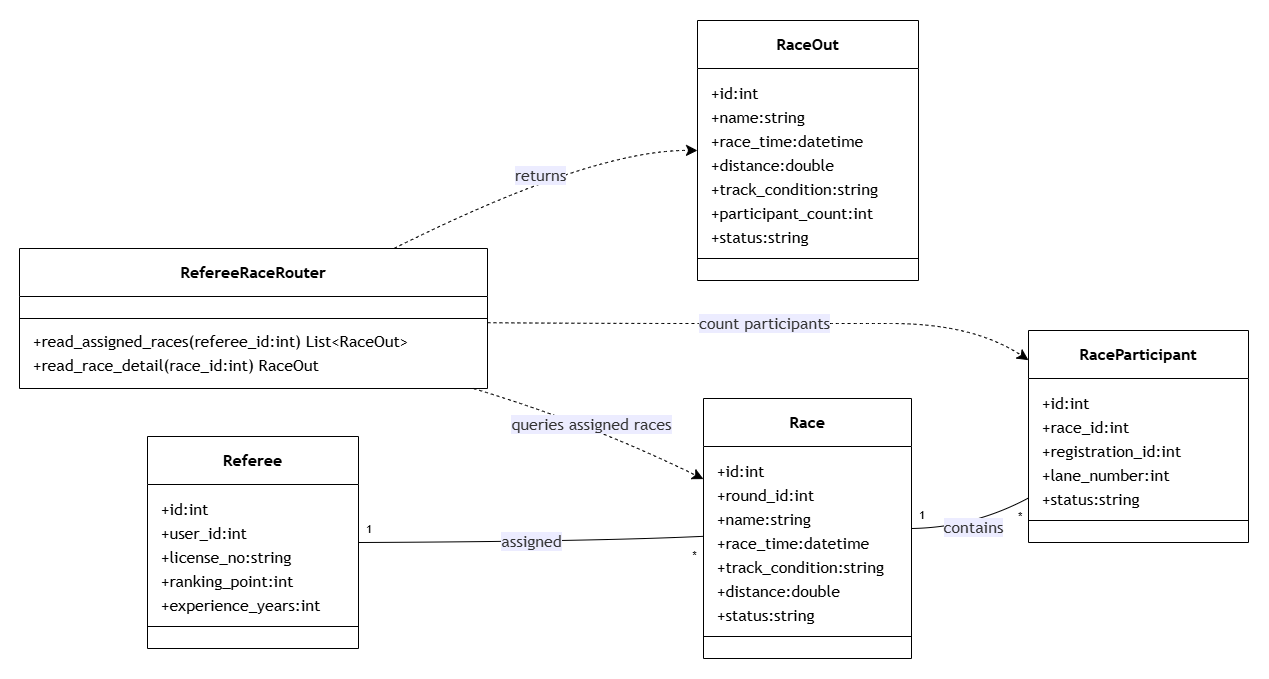

The diagram above was exported from draw.io. Its source (the exported page's mxGraphModel, read from the mxfile embedded in the PNG):
<mxGraphModel dx="1717" dy="957" grid="1" gridSize="10" guides="1" tooltips="1" connect="1" arrows="1" fold="1" page="1" pageScale="1" pageWidth="850" pageHeight="1100" math="0" shadow="0">
  <root>
    <mxCell id="0" />
    <mxCell id="1" parent="0" />
    <UserObject label="" mermaidData="{&#10;  &quot;data&quot;: &quot;classDiagram\ndirection LR\n\nclassDef whiteBox fill:#ffffff,stroke:#000000,stroke-width:1px,color:#000000\n\nclass RefereeRaceRouter:::whiteBox{\n    +read_assigned_races(referee_id:int) List~RaceOut~\n    +read_race_detail(race_id:int) RaceOut\n}\n\nclass RaceOut:::whiteBox{\n    +id:int\n    +name:string\n    +race_time:datetime\n    +distance:double\n    +track_condition:string\n    +participant_count:int\n    +status:string\n}\n\nclass Race:::whiteBox{\n    +id:int\n    +round_id:int\n    +name:string\n    +race_time:datetime\n    +track_condition:string\n    +distance:double\n    +status:string\n}\n\nclass RaceParticipant:::whiteBox{\n    +id:int\n    +race_id:int\n    +registration_id:int\n    +lane_number:int\n    +status:string\n}\n\nclass Referee:::whiteBox{\n    +id:int\n    +user_id:int\n    +license_no:string\n    +ranking_point:int\n    +experience_years:int\n}\n\nRefereeRaceRouter ..&gt; RaceOut : returns\nRefereeRaceRouter ..&gt; Race : queries assigned races\nRefereeRaceRouter ..&gt; RaceParticipant : count participants\n\nReferee \&quot;1\&quot; -- \&quot;*\&quot; Race : assigned\nRace \&quot;1\&quot; -- \&quot;*\&quot; RaceParticipant : contains\n&quot;,&#10;  &quot;config&quot;: null&#10;}" id="M8KoNFDMGqp_f_D_RaaW-1">
      <mxCell connectable="0" parent="1" style="group;transparentBounds=1;editIcon=1;lockedGroup=0;groupPadding=20;" vertex="1">
        <mxGeometry as="geometry" />
      </mxCell>
    </UserObject>
    <UserObject label="&lt;b&gt;RefereeRaceRouter&lt;/b&gt;" mermaidId="n:RefereeRaceRouter" mermaidBaseStyle="swimlane;html=1;fontStyle=0;fontSize=16;align=center;verticalAlign=middle;horizontal=1;childLayout=stackLayout;startSize=48;horizontalStack=0;resizeParent=1;resizeParentMax=0;resizeLast=0;collapsible=0;marginTop=12;marginBottom=12;stackSpacing=0;swimlaneFillColor=default;whiteSpace=wrap;fillColor=default;strokeColor=default;strokeWidth=1;fontColor=default;fontFamily=Trebuchet MS,Verdana,Arial,sans-serif;" mermaidBaseValue="&lt;b&gt;RefereeRaceRouter&lt;/b&gt;" id="M8KoNFDMGqp_f_D_RaaW-2">
      <mxCell parent="M8KoNFDMGqp_f_D_RaaW-1" style="swimlane;html=1;fontStyle=0;fontSize=16;align=center;verticalAlign=middle;horizontal=1;childLayout=stackLayout;startSize=48;horizontalStack=0;resizeParent=1;resizeParentMax=0;resizeLast=0;collapsible=0;marginTop=12;marginBottom=12;stackSpacing=0;swimlaneFillColor=default;whiteSpace=wrap;strokeWidth=1;fontFamily=Trebuchet MS,Verdana,Arial,sans-serif;" vertex="1">
        <mxGeometry height="140" width="468" x="40" y="268" as="geometry" />
      </mxCell>
    </UserObject>
    <mxCell id="M8KoNFDMGqp_f_D_RaaW-3" parent="M8KoNFDMGqp_f_D_RaaW-2" style="line;strokeWidth=1;spacingLeft=3;spacingRight=3;rotatable=0;points=[];" vertex="1">
      <mxGeometry height="20" width="468" y="60" as="geometry" />
    </mxCell>
    <mxCell id="M8KoNFDMGqp_f_D_RaaW-4" parent="M8KoNFDMGqp_f_D_RaaW-2" style="text;fontSize=16;align=left;verticalAlign=middle;spacingLeft=12;spacingRight=12;overflow=hidden;rotatable=0;points=[[0,0.5],[1,0.5]];portConstraint=eastwest;fontFamily=Trebuchet MS,Verdana,Arial,sans-serif;" value="+read_assigned_races(referee_id:int) List&lt;RaceOut&gt;" vertex="1">
      <mxGeometry height="24" width="468" y="80" as="geometry" />
    </mxCell>
    <mxCell id="M8KoNFDMGqp_f_D_RaaW-5" parent="M8KoNFDMGqp_f_D_RaaW-2" style="text;fontSize=16;align=left;verticalAlign=middle;spacingLeft=12;spacingRight=12;overflow=hidden;rotatable=0;points=[[0,0.5],[1,0.5]];portConstraint=eastwest;fontFamily=Trebuchet MS,Verdana,Arial,sans-serif;" value="+read_race_detail(race_id:int) RaceOut" vertex="1">
      <mxGeometry height="24" width="468" y="104" as="geometry" />
    </mxCell>
    <UserObject label="&lt;b&gt;RaceOut&lt;/b&gt;" mermaidId="n:RaceOut" mermaidBaseStyle="swimlane;html=1;fontStyle=0;fontSize=16;align=center;verticalAlign=middle;horizontal=1;childLayout=stackLayout;startSize=48;horizontalStack=0;resizeParent=1;resizeParentMax=0;resizeLast=0;collapsible=0;marginTop=12;marginBottom=12;stackSpacing=0;swimlaneFillColor=default;whiteSpace=wrap;fillColor=default;strokeColor=default;strokeWidth=1;fontColor=default;fontFamily=Trebuchet MS,Verdana,Arial,sans-serif;" mermaidBaseValue="&lt;b&gt;RaceOut&lt;/b&gt;" id="M8KoNFDMGqp_f_D_RaaW-6">
      <mxCell parent="M8KoNFDMGqp_f_D_RaaW-1" style="swimlane;html=1;fontStyle=0;fontSize=16;align=center;verticalAlign=middle;horizontal=1;childLayout=stackLayout;startSize=48;horizontalStack=0;resizeParent=1;resizeParentMax=0;resizeLast=0;collapsible=0;marginTop=12;marginBottom=12;stackSpacing=0;swimlaneFillColor=default;whiteSpace=wrap;strokeWidth=1;fontFamily=Trebuchet MS,Verdana,Arial,sans-serif;" vertex="1">
        <mxGeometry height="260" width="221" x="718" y="40" as="geometry" />
      </mxCell>
    </UserObject>
    <mxCell id="M8KoNFDMGqp_f_D_RaaW-7" parent="M8KoNFDMGqp_f_D_RaaW-6" style="text;fontSize=16;align=left;verticalAlign=middle;spacingLeft=12;spacingRight=12;overflow=hidden;rotatable=0;points=[[0,0.5],[1,0.5]];portConstraint=eastwest;fontFamily=Trebuchet MS,Verdana,Arial,sans-serif;" value="+id:int" vertex="1">
      <mxGeometry height="24" width="221" y="60" as="geometry" />
    </mxCell>
    <mxCell id="M8KoNFDMGqp_f_D_RaaW-8" parent="M8KoNFDMGqp_f_D_RaaW-6" style="text;fontSize=16;align=left;verticalAlign=middle;spacingLeft=12;spacingRight=12;overflow=hidden;rotatable=0;points=[[0,0.5],[1,0.5]];portConstraint=eastwest;fontFamily=Trebuchet MS,Verdana,Arial,sans-serif;" value="+name:string" vertex="1">
      <mxGeometry height="24" width="221" y="84" as="geometry" />
    </mxCell>
    <mxCell id="M8KoNFDMGqp_f_D_RaaW-9" parent="M8KoNFDMGqp_f_D_RaaW-6" style="text;fontSize=16;align=left;verticalAlign=middle;spacingLeft=12;spacingRight=12;overflow=hidden;rotatable=0;points=[[0,0.5],[1,0.5]];portConstraint=eastwest;fontFamily=Trebuchet MS,Verdana,Arial,sans-serif;" value="+race_time:datetime" vertex="1">
      <mxGeometry height="24" width="221" y="108" as="geometry" />
    </mxCell>
    <mxCell id="M8KoNFDMGqp_f_D_RaaW-10" parent="M8KoNFDMGqp_f_D_RaaW-6" style="text;fontSize=16;align=left;verticalAlign=middle;spacingLeft=12;spacingRight=12;overflow=hidden;rotatable=0;points=[[0,0.5],[1,0.5]];portConstraint=eastwest;fontFamily=Trebuchet MS,Verdana,Arial,sans-serif;" value="+distance:double" vertex="1">
      <mxGeometry height="24" width="221" y="132" as="geometry" />
    </mxCell>
    <mxCell id="M8KoNFDMGqp_f_D_RaaW-11" parent="M8KoNFDMGqp_f_D_RaaW-6" style="text;fontSize=16;align=left;verticalAlign=middle;spacingLeft=12;spacingRight=12;overflow=hidden;rotatable=0;points=[[0,0.5],[1,0.5]];portConstraint=eastwest;fontFamily=Trebuchet MS,Verdana,Arial,sans-serif;" value="+track_condition:string" vertex="1">
      <mxGeometry height="24" width="221" y="156" as="geometry" />
    </mxCell>
    <mxCell id="M8KoNFDMGqp_f_D_RaaW-12" parent="M8KoNFDMGqp_f_D_RaaW-6" style="text;fontSize=16;align=left;verticalAlign=middle;spacingLeft=12;spacingRight=12;overflow=hidden;rotatable=0;points=[[0,0.5],[1,0.5]];portConstraint=eastwest;fontFamily=Trebuchet MS,Verdana,Arial,sans-serif;" value="+participant_count:int" vertex="1">
      <mxGeometry height="24" width="221" y="180" as="geometry" />
    </mxCell>
    <mxCell id="M8KoNFDMGqp_f_D_RaaW-13" parent="M8KoNFDMGqp_f_D_RaaW-6" style="text;fontSize=16;align=left;verticalAlign=middle;spacingLeft=12;spacingRight=12;overflow=hidden;rotatable=0;points=[[0,0.5],[1,0.5]];portConstraint=eastwest;fontFamily=Trebuchet MS,Verdana,Arial,sans-serif;" value="+status:string" vertex="1">
      <mxGeometry height="24" width="221" y="204" as="geometry" />
    </mxCell>
    <mxCell id="M8KoNFDMGqp_f_D_RaaW-14" parent="M8KoNFDMGqp_f_D_RaaW-6" style="line;strokeWidth=1;spacingLeft=3;spacingRight=3;rotatable=0;points=[];" vertex="1">
      <mxGeometry height="20" width="221" y="228" as="geometry" />
    </mxCell>
    <UserObject label="&lt;b&gt;Race&lt;/b&gt;" mermaidId="n:Race" mermaidBaseStyle="swimlane;html=1;fontStyle=0;fontSize=16;align=center;verticalAlign=middle;horizontal=1;childLayout=stackLayout;startSize=48;horizontalStack=0;resizeParent=1;resizeParentMax=0;resizeLast=0;collapsible=0;marginTop=12;marginBottom=12;stackSpacing=0;swimlaneFillColor=default;whiteSpace=wrap;fillColor=default;strokeColor=default;strokeWidth=1;fontColor=default;fontFamily=Trebuchet MS,Verdana,Arial,sans-serif;" mermaidBaseValue="&lt;b&gt;Race&lt;/b&gt;" id="M8KoNFDMGqp_f_D_RaaW-15">
      <mxCell parent="M8KoNFDMGqp_f_D_RaaW-1" style="swimlane;html=1;fontStyle=0;fontSize=16;align=center;verticalAlign=middle;horizontal=1;childLayout=stackLayout;startSize=48;horizontalStack=0;resizeParent=1;resizeParentMax=0;resizeLast=0;collapsible=0;marginTop=12;marginBottom=12;stackSpacing=0;swimlaneFillColor=default;whiteSpace=wrap;strokeWidth=1;fontFamily=Trebuchet MS,Verdana,Arial,sans-serif;" vertex="1">
        <mxGeometry height="260" width="208" x="724" y="418" as="geometry" />
      </mxCell>
    </UserObject>
    <mxCell id="M8KoNFDMGqp_f_D_RaaW-16" parent="M8KoNFDMGqp_f_D_RaaW-15" style="text;fontSize=16;align=left;verticalAlign=middle;spacingLeft=12;spacingRight=12;overflow=hidden;rotatable=0;points=[[0,0.5],[1,0.5]];portConstraint=eastwest;fontFamily=Trebuchet MS,Verdana,Arial,sans-serif;" value="+id:int" vertex="1">
      <mxGeometry height="24" width="208" y="60" as="geometry" />
    </mxCell>
    <mxCell id="M8KoNFDMGqp_f_D_RaaW-17" parent="M8KoNFDMGqp_f_D_RaaW-15" style="text;fontSize=16;align=left;verticalAlign=middle;spacingLeft=12;spacingRight=12;overflow=hidden;rotatable=0;points=[[0,0.5],[1,0.5]];portConstraint=eastwest;fontFamily=Trebuchet MS,Verdana,Arial,sans-serif;" value="+round_id:int" vertex="1">
      <mxGeometry height="24" width="208" y="84" as="geometry" />
    </mxCell>
    <mxCell id="M8KoNFDMGqp_f_D_RaaW-18" parent="M8KoNFDMGqp_f_D_RaaW-15" style="text;fontSize=16;align=left;verticalAlign=middle;spacingLeft=12;spacingRight=12;overflow=hidden;rotatable=0;points=[[0,0.5],[1,0.5]];portConstraint=eastwest;fontFamily=Trebuchet MS,Verdana,Arial,sans-serif;" value="+name:string" vertex="1">
      <mxGeometry height="24" width="208" y="108" as="geometry" />
    </mxCell>
    <mxCell id="M8KoNFDMGqp_f_D_RaaW-19" parent="M8KoNFDMGqp_f_D_RaaW-15" style="text;fontSize=16;align=left;verticalAlign=middle;spacingLeft=12;spacingRight=12;overflow=hidden;rotatable=0;points=[[0,0.5],[1,0.5]];portConstraint=eastwest;fontFamily=Trebuchet MS,Verdana,Arial,sans-serif;" value="+race_time:datetime" vertex="1">
      <mxGeometry height="24" width="208" y="132" as="geometry" />
    </mxCell>
    <mxCell id="M8KoNFDMGqp_f_D_RaaW-20" parent="M8KoNFDMGqp_f_D_RaaW-15" style="text;fontSize=16;align=left;verticalAlign=middle;spacingLeft=12;spacingRight=12;overflow=hidden;rotatable=0;points=[[0,0.5],[1,0.5]];portConstraint=eastwest;fontFamily=Trebuchet MS,Verdana,Arial,sans-serif;" value="+track_condition:string" vertex="1">
      <mxGeometry height="24" width="208" y="156" as="geometry" />
    </mxCell>
    <mxCell id="M8KoNFDMGqp_f_D_RaaW-21" parent="M8KoNFDMGqp_f_D_RaaW-15" style="text;fontSize=16;align=left;verticalAlign=middle;spacingLeft=12;spacingRight=12;overflow=hidden;rotatable=0;points=[[0,0.5],[1,0.5]];portConstraint=eastwest;fontFamily=Trebuchet MS,Verdana,Arial,sans-serif;" value="+distance:double" vertex="1">
      <mxGeometry height="24" width="208" y="180" as="geometry" />
    </mxCell>
    <mxCell id="M8KoNFDMGqp_f_D_RaaW-22" parent="M8KoNFDMGqp_f_D_RaaW-15" style="text;fontSize=16;align=left;verticalAlign=middle;spacingLeft=12;spacingRight=12;overflow=hidden;rotatable=0;points=[[0,0.5],[1,0.5]];portConstraint=eastwest;fontFamily=Trebuchet MS,Verdana,Arial,sans-serif;" value="+status:string" vertex="1">
      <mxGeometry height="24" width="208" y="204" as="geometry" />
    </mxCell>
    <mxCell id="M8KoNFDMGqp_f_D_RaaW-23" parent="M8KoNFDMGqp_f_D_RaaW-15" style="line;strokeWidth=1;spacingLeft=3;spacingRight=3;rotatable=0;points=[];" vertex="1">
      <mxGeometry height="20" width="208" y="228" as="geometry" />
    </mxCell>
    <UserObject label="&lt;b&gt;RaceParticipant&lt;/b&gt;" mermaidId="n:RaceParticipant" mermaidBaseStyle="swimlane;html=1;fontStyle=0;fontSize=16;align=center;verticalAlign=middle;horizontal=1;childLayout=stackLayout;startSize=48;horizontalStack=0;resizeParent=1;resizeParentMax=0;resizeLast=0;collapsible=0;marginTop=12;marginBottom=12;stackSpacing=0;swimlaneFillColor=default;whiteSpace=wrap;fillColor=default;strokeColor=default;strokeWidth=1;fontColor=default;fontFamily=Trebuchet MS,Verdana,Arial,sans-serif;" mermaidBaseValue="&lt;b&gt;RaceParticipant&lt;/b&gt;" id="M8KoNFDMGqp_f_D_RaaW-24">
      <mxCell parent="M8KoNFDMGqp_f_D_RaaW-1" style="swimlane;html=1;fontStyle=0;fontSize=16;align=center;verticalAlign=middle;horizontal=1;childLayout=stackLayout;startSize=48;horizontalStack=0;resizeParent=1;resizeParentMax=0;resizeLast=0;collapsible=0;marginTop=12;marginBottom=12;stackSpacing=0;swimlaneFillColor=default;whiteSpace=wrap;strokeWidth=1;fontFamily=Trebuchet MS,Verdana,Arial,sans-serif;" vertex="1">
        <mxGeometry height="212" width="220" x="1049" y="350" as="geometry" />
      </mxCell>
    </UserObject>
    <mxCell id="M8KoNFDMGqp_f_D_RaaW-25" parent="M8KoNFDMGqp_f_D_RaaW-24" style="text;fontSize=16;align=left;verticalAlign=middle;spacingLeft=12;spacingRight=12;overflow=hidden;rotatable=0;points=[[0,0.5],[1,0.5]];portConstraint=eastwest;fontFamily=Trebuchet MS,Verdana,Arial,sans-serif;" value="+id:int" vertex="1">
      <mxGeometry height="24" width="220" y="60" as="geometry" />
    </mxCell>
    <mxCell id="M8KoNFDMGqp_f_D_RaaW-26" parent="M8KoNFDMGqp_f_D_RaaW-24" style="text;fontSize=16;align=left;verticalAlign=middle;spacingLeft=12;spacingRight=12;overflow=hidden;rotatable=0;points=[[0,0.5],[1,0.5]];portConstraint=eastwest;fontFamily=Trebuchet MS,Verdana,Arial,sans-serif;" value="+race_id:int" vertex="1">
      <mxGeometry height="24" width="220" y="84" as="geometry" />
    </mxCell>
    <mxCell id="M8KoNFDMGqp_f_D_RaaW-27" parent="M8KoNFDMGqp_f_D_RaaW-24" style="text;fontSize=16;align=left;verticalAlign=middle;spacingLeft=12;spacingRight=12;overflow=hidden;rotatable=0;points=[[0,0.5],[1,0.5]];portConstraint=eastwest;fontFamily=Trebuchet MS,Verdana,Arial,sans-serif;" value="+registration_id:int" vertex="1">
      <mxGeometry height="24" width="220" y="108" as="geometry" />
    </mxCell>
    <mxCell id="M8KoNFDMGqp_f_D_RaaW-28" parent="M8KoNFDMGqp_f_D_RaaW-24" style="text;fontSize=16;align=left;verticalAlign=middle;spacingLeft=12;spacingRight=12;overflow=hidden;rotatable=0;points=[[0,0.5],[1,0.5]];portConstraint=eastwest;fontFamily=Trebuchet MS,Verdana,Arial,sans-serif;" value="+lane_number:int" vertex="1">
      <mxGeometry height="24" width="220" y="132" as="geometry" />
    </mxCell>
    <mxCell id="M8KoNFDMGqp_f_D_RaaW-29" parent="M8KoNFDMGqp_f_D_RaaW-24" style="text;fontSize=16;align=left;verticalAlign=middle;spacingLeft=12;spacingRight=12;overflow=hidden;rotatable=0;points=[[0,0.5],[1,0.5]];portConstraint=eastwest;fontFamily=Trebuchet MS,Verdana,Arial,sans-serif;" value="+status:string" vertex="1">
      <mxGeometry height="24" width="220" y="156" as="geometry" />
    </mxCell>
    <mxCell id="M8KoNFDMGqp_f_D_RaaW-30" parent="M8KoNFDMGqp_f_D_RaaW-24" style="line;strokeWidth=1;spacingLeft=3;spacingRight=3;rotatable=0;points=[];" vertex="1">
      <mxGeometry height="20" width="220" y="180" as="geometry" />
    </mxCell>
    <UserObject label="&lt;b&gt;Referee&lt;/b&gt;" mermaidId="n:Referee" mermaidBaseStyle="swimlane;html=1;fontStyle=0;fontSize=16;align=center;verticalAlign=middle;horizontal=1;childLayout=stackLayout;startSize=48;horizontalStack=0;resizeParent=1;resizeParentMax=0;resizeLast=0;collapsible=0;marginTop=12;marginBottom=12;stackSpacing=0;swimlaneFillColor=default;whiteSpace=wrap;fillColor=default;strokeColor=default;strokeWidth=1;fontColor=default;fontFamily=Trebuchet MS,Verdana,Arial,sans-serif;" mermaidBaseValue="&lt;b&gt;Referee&lt;/b&gt;" id="M8KoNFDMGqp_f_D_RaaW-31">
      <mxCell parent="M8KoNFDMGqp_f_D_RaaW-1" style="swimlane;html=1;fontStyle=0;fontSize=16;align=center;verticalAlign=middle;horizontal=1;childLayout=stackLayout;startSize=48;horizontalStack=0;resizeParent=1;resizeParentMax=0;resizeLast=0;collapsible=0;marginTop=12;marginBottom=12;stackSpacing=0;swimlaneFillColor=default;whiteSpace=wrap;strokeWidth=1;fontFamily=Trebuchet MS,Verdana,Arial,sans-serif;" vertex="1">
        <mxGeometry height="212" width="211" x="168" y="456" as="geometry" />
      </mxCell>
    </UserObject>
    <mxCell id="M8KoNFDMGqp_f_D_RaaW-32" parent="M8KoNFDMGqp_f_D_RaaW-31" style="text;fontSize=16;align=left;verticalAlign=middle;spacingLeft=12;spacingRight=12;overflow=hidden;rotatable=0;points=[[0,0.5],[1,0.5]];portConstraint=eastwest;fontFamily=Trebuchet MS,Verdana,Arial,sans-serif;" value="+id:int" vertex="1">
      <mxGeometry height="24" width="211" y="60" as="geometry" />
    </mxCell>
    <mxCell id="M8KoNFDMGqp_f_D_RaaW-33" parent="M8KoNFDMGqp_f_D_RaaW-31" style="text;fontSize=16;align=left;verticalAlign=middle;spacingLeft=12;spacingRight=12;overflow=hidden;rotatable=0;points=[[0,0.5],[1,0.5]];portConstraint=eastwest;fontFamily=Trebuchet MS,Verdana,Arial,sans-serif;" value="+user_id:int" vertex="1">
      <mxGeometry height="24" width="211" y="84" as="geometry" />
    </mxCell>
    <mxCell id="M8KoNFDMGqp_f_D_RaaW-34" parent="M8KoNFDMGqp_f_D_RaaW-31" style="text;fontSize=16;align=left;verticalAlign=middle;spacingLeft=12;spacingRight=12;overflow=hidden;rotatable=0;points=[[0,0.5],[1,0.5]];portConstraint=eastwest;fontFamily=Trebuchet MS,Verdana,Arial,sans-serif;" value="+license_no:string" vertex="1">
      <mxGeometry height="24" width="211" y="108" as="geometry" />
    </mxCell>
    <mxCell id="M8KoNFDMGqp_f_D_RaaW-35" parent="M8KoNFDMGqp_f_D_RaaW-31" style="text;fontSize=16;align=left;verticalAlign=middle;spacingLeft=12;spacingRight=12;overflow=hidden;rotatable=0;points=[[0,0.5],[1,0.5]];portConstraint=eastwest;fontFamily=Trebuchet MS,Verdana,Arial,sans-serif;" value="+ranking_point:int" vertex="1">
      <mxGeometry height="24" width="211" y="132" as="geometry" />
    </mxCell>
    <mxCell id="M8KoNFDMGqp_f_D_RaaW-36" parent="M8KoNFDMGqp_f_D_RaaW-31" style="text;fontSize=16;align=left;verticalAlign=middle;spacingLeft=12;spacingRight=12;overflow=hidden;rotatable=0;points=[[0,0.5],[1,0.5]];portConstraint=eastwest;fontFamily=Trebuchet MS,Verdana,Arial,sans-serif;" value="+experience_years:int" vertex="1">
      <mxGeometry height="24" width="211" y="156" as="geometry" />
    </mxCell>
    <mxCell id="M8KoNFDMGqp_f_D_RaaW-37" parent="M8KoNFDMGqp_f_D_RaaW-31" style="line;strokeWidth=1;spacingLeft=3;spacingRight=3;rotatable=0;points=[];" vertex="1">
      <mxGeometry height="20" width="211" y="180" as="geometry" />
    </mxCell>
    <UserObject label="returns" mermaidId="e:RefereeRaceRouter-&gt;RaceOut#0" mermaidBaseStyle="curved=1;dashed=1;startArrow=none;endArrow=classic;endSize=9;strokeColor=light-dark(#333333,#cccccc);html=1;fontSize=16;labelBackgroundColor=light-dark(#ECECFF,#1f2020);fontFamily=Trebuchet MS,Verdana,Arial,sans-serif;fontColor=light-dark(#333333,#cccccc);exitX=0.8;exitY=0;entryX=0;entryY=0.5;" mermaidBaseValue="returns" id="M8KoNFDMGqp_f_D_RaaW-38">
      <mxCell edge="1" parent="M8KoNFDMGqp_f_D_RaaW-1" source="M8KoNFDMGqp_f_D_RaaW-2" style="curved=1;dashed=1;startArrow=none;endArrow=classic;endSize=9;html=1;fontSize=16;labelBackgroundColor=light-dark(#ECECFF,#1f2020);fontFamily=Trebuchet MS,Verdana,Arial,sans-serif;fontColor=light-dark(#333333,#cccccc);exitX=0.8;exitY=0;entryX=0;entryY=0.5;fixDash=1;rounded=0;" target="M8KoNFDMGqp_f_D_RaaW-6">
        <mxGeometry relative="1" as="geometry">
          <Array as="points">
            <mxPoint x="613" y="169" />
          </Array>
        </mxGeometry>
      </mxCell>
    </UserObject>
    <UserObject label="queries assigned races" mermaidId="e:RefereeRaceRouter-&gt;Race#0" mermaidBaseStyle="curved=1;dashed=1;startArrow=none;endArrow=classic;endSize=9;strokeColor=light-dark(#333333,#cccccc);html=1;fontSize=16;labelBackgroundColor=light-dark(#ECECFF,#1f2020);fontFamily=Trebuchet MS,Verdana,Arial,sans-serif;fontColor=light-dark(#333333,#cccccc);exitX=0.97;exitY=1;entryX=0;entryY=0.31;" mermaidBaseValue="queries assigned races" id="M8KoNFDMGqp_f_D_RaaW-39">
      <mxCell edge="1" parent="M8KoNFDMGqp_f_D_RaaW-1" source="M8KoNFDMGqp_f_D_RaaW-2" style="curved=1;dashed=1;startArrow=none;endArrow=classic;endSize=9;html=1;fontSize=16;labelBackgroundColor=light-dark(#ECECFF,#1f2020);fontFamily=Trebuchet MS,Verdana,Arial,sans-serif;fontColor=light-dark(#333333,#cccccc);exitX=0.97;exitY=1;entryX=0;entryY=0.31;fixDash=1;rounded=0;" target="M8KoNFDMGqp_f_D_RaaW-15">
        <mxGeometry relative="1" as="geometry">
          <Array as="points">
            <mxPoint x="613" y="444" />
          </Array>
        </mxGeometry>
      </mxCell>
    </UserObject>
    <UserObject label="count participants" mermaidId="e:RefereeRaceRouter-&gt;RaceParticipant#0" mermaidBaseStyle="curved=1;dashed=1;startArrow=none;endArrow=classic;endSize=9;strokeColor=light-dark(#333333,#cccccc);html=1;fontSize=16;labelBackgroundColor=light-dark(#ECECFF,#1f2020);fontFamily=Trebuchet MS,Verdana,Arial,sans-serif;fontColor=light-dark(#333333,#cccccc);exitX=1;exitY=0.53;entryX=0;entryY=0.14;" mermaidBaseValue="count participants" id="M8KoNFDMGqp_f_D_RaaW-40">
      <mxCell edge="1" parent="M8KoNFDMGqp_f_D_RaaW-1" source="M8KoNFDMGqp_f_D_RaaW-2" style="curved=1;dashed=1;startArrow=none;endArrow=classic;endSize=9;html=1;fontSize=16;labelBackgroundColor=light-dark(#ECECFF,#1f2020);fontFamily=Trebuchet MS,Verdana,Arial,sans-serif;fontColor=light-dark(#333333,#cccccc);exitX=1;exitY=0.53;entryX=0;entryY=0.14;fixDash=1;rounded=0;" target="M8KoNFDMGqp_f_D_RaaW-24">
        <mxGeometry relative="1" as="geometry">
          <Array as="points">
            <mxPoint x="613" y="343" />
            <mxPoint x="828" y="343" />
            <mxPoint x="994" y="343" />
          </Array>
        </mxGeometry>
      </mxCell>
    </UserObject>
    <UserObject label="assigned" mermaidId="e:Referee-&gt;Race#0" mermaidBaseStyle="curved=1;startArrow=none;endArrow=none;strokeColor=light-dark(#333333,#cccccc);html=1;fontSize=16;labelBackgroundColor=light-dark(#ECECFF,#1f2020);fontFamily=Trebuchet MS,Verdana,Arial,sans-serif;fontColor=light-dark(#333333,#cccccc);exitX=1;exitY=0.5;entryX=0;entryY=0.53;" mermaidBaseValue="assigned" id="M8KoNFDMGqp_f_D_RaaW-41">
      <mxCell edge="1" parent="M8KoNFDMGqp_f_D_RaaW-1" source="M8KoNFDMGqp_f_D_RaaW-31" style="curved=1;startArrow=none;endArrow=none;html=1;fontSize=16;labelBackgroundColor=light-dark(#ECECFF,#1f2020);fontFamily=Trebuchet MS,Verdana,Arial,sans-serif;fontColor=light-dark(#333333,#cccccc);exitX=1;exitY=0.5;entryX=0;entryY=0.53;rounded=0;" target="M8KoNFDMGqp_f_D_RaaW-15">
        <mxGeometry relative="1" as="geometry">
          <Array as="points">
            <mxPoint x="613" y="561" />
          </Array>
        </mxGeometry>
      </mxCell>
    </UserObject>
    <mxCell id="M8KoNFDMGqp_f_D_RaaW-42" parent="M8KoNFDMGqp_f_D_RaaW-41" style="edgeLabel;resizable=0;labelBackgroundColor=none;fontSize=11;spacing=8;align=left;verticalAlign=bottom;" value="1" vertex="1">
      <mxGeometry relative="1" x="-1" as="geometry" />
    </mxCell>
    <mxCell id="M8KoNFDMGqp_f_D_RaaW-43" parent="M8KoNFDMGqp_f_D_RaaW-41" style="edgeLabel;resizable=0;labelBackgroundColor=none;fontSize=11;spacing=8;align=right;verticalAlign=top;" value="*" vertex="1">
      <mxGeometry relative="1" x="1" as="geometry" />
    </mxCell>
    <UserObject label="contains" mermaidId="e:Race-&gt;RaceParticipant#0" mermaidBaseStyle="curved=1;startArrow=none;endArrow=none;strokeColor=light-dark(#333333,#cccccc);html=1;fontSize=16;labelBackgroundColor=light-dark(#ECECFF,#1f2020);fontFamily=Trebuchet MS,Verdana,Arial,sans-serif;fontColor=light-dark(#333333,#cccccc);exitX=1;exitY=0.5;entryX=0;entryY=0.79;" mermaidBaseValue="contains" id="M8KoNFDMGqp_f_D_RaaW-44">
      <mxCell edge="1" parent="M8KoNFDMGqp_f_D_RaaW-1" source="M8KoNFDMGqp_f_D_RaaW-15" style="curved=1;startArrow=none;endArrow=none;html=1;fontSize=16;labelBackgroundColor=light-dark(#ECECFF,#1f2020);fontFamily=Trebuchet MS,Verdana,Arial,sans-serif;fontColor=light-dark(#333333,#cccccc);exitX=1;exitY=0.5;entryX=0;entryY=0.79;rounded=0;" target="M8KoNFDMGqp_f_D_RaaW-24">
        <mxGeometry relative="1" as="geometry">
          <Array as="points">
            <mxPoint x="994" y="547" />
          </Array>
        </mxGeometry>
      </mxCell>
    </UserObject>
    <mxCell id="M8KoNFDMGqp_f_D_RaaW-45" parent="M8KoNFDMGqp_f_D_RaaW-44" style="edgeLabel;resizable=0;labelBackgroundColor=none;fontSize=11;spacing=8;align=left;verticalAlign=bottom;" value="1" vertex="1">
      <mxGeometry relative="1" x="-1" as="geometry" />
    </mxCell>
    <mxCell id="M8KoNFDMGqp_f_D_RaaW-46" parent="M8KoNFDMGqp_f_D_RaaW-44" style="edgeLabel;resizable=0;labelBackgroundColor=none;fontSize=11;spacing=8;align=right;verticalAlign=top;" value="*" vertex="1">
      <mxGeometry relative="1" x="1" as="geometry" />
    </mxCell>
  </root>
</mxGraphModel>